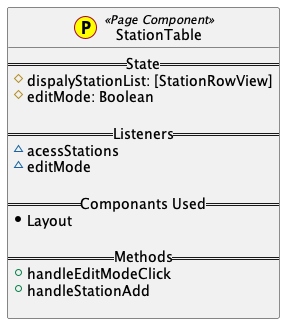

The diagram above was rendered by PlantUML. Its source (embedded in the PNG):
@startuml

class StationTable << (P,yellow) Page Component>> {
    == State ==
     #dispalyStationList: [StationRowView]
     #editMode: Boolean

    == Listeners ==
     ~acessStations
     ~editMode

    == Componants Used ==
     *Layout

    == Methods ==
     +handleEditModeClick
     +handleStationAdd

}
    
@enduml